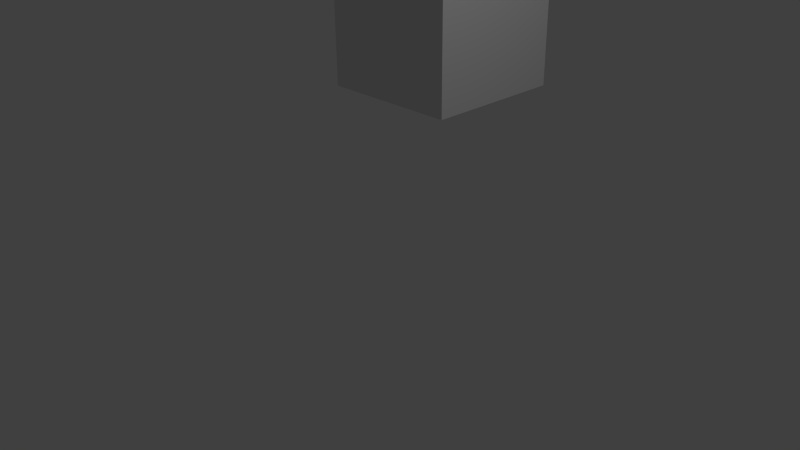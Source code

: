 # Source: duplicate.blend  (saved by Blender 2.65.0; exported with 4.5.12 LTS)
import bpy
from mathutils import Matrix  # noqa: F401  (used for matrix-valued properties, if any)

bpy.ops.wm.read_factory_settings(use_empty=True)
scene = bpy.context.scene
scene.name = 'Scene'

# ---- collections
col_collection_1 = bpy.data.collections.new('Collection 1'); scene.collection.children.link(col_collection_1)
col_collection_2 = bpy.data.collections.new('Collection 2'); scene.collection.children.link(col_collection_2)
col_collection_2.hide_render = True
col_collection_2.hide_viewport = True

# ---- materials (node trees are filled in below, after node groups)
mat_material = bpy.data.materials.new('Material')
mat_material.alpha_threshold = 0.0
mat_material.use_transparent_shadow = False
mat_material.roughness = 0.5
mat_material.line_color = (0.0, 0.0, 0.0, 1.0)

# ---- material node trees

# ---- world
world_world = bpy.data.worlds.new('World'); scene.world = world_world
world_world.color = (0.05088, 0.05088, 0.05088)
world_world.use_sun_shadow = False
world_world.sun_shadow_jitter_overblur = 0.0
world_world.cycles.sampling_method = 'MANUAL'
world_world.cycles.sample_map_resolution = 256

# ---- cameras
cam_camera = bpy.data.cameras.new('Camera')
cam_camera.clip_end = 100.0
cam_camera.lens = 35.0
cam_camera.sensor_width = 32.0
cam_camera.sensor_height = 18.0
cam_camera.ortho_scale = 7.314
cam_camera.dof.focus_distance = 0.0
cam_camera.dof.aperture_fstop = 128.0

# ---- lights
light_lamp = bpy.data.lights.new('Lamp', 'POINT')
light_lamp.transmission_factor = 0.0
light_lamp.cutoff_distance = 30.0
light_lamp.energy = 100.0
light_lamp.shadow_buffer_clip_start = 1.001
light_lamp.shadow_soft_size = 0.1
light_lamp.shadow_maximum_resolution = 0.006
light_lamp.use_absolute_resolution = True
light_lamp.cycles.use_multiple_importance_sampling = False

# ---- meshes
me_cube = bpy.data.meshes.new('Cube')
me_cube.from_pydata([(1.0, 1.0, -1.0), (1.0, -1.0, -1.0), (-1.0, -1.0, -1.0), (-1.0, 1.0, -1.0), (1.0, 1.0, 1.0), (1.0, -1.0, 1.0), (-1.0, -1.0, 1.0), (-1.0, 1.0, 1.0)], [], [(0, 1, 2, 3), (4, 7, 6, 5), (0, 4, 5, 1), (1, 5, 6, 2), (2, 6, 7, 3), (4, 0, 3, 7)])
me_cube.materials.append(mat_material)
me_cube.use_remesh_preserve_volume = False
me_cube.use_remesh_preserve_attributes = False
me_cube.use_mirror_vertex_groups = False
me_cube.update()
me_cylinder = bpy.data.meshes.new('Cylinder')
me_cylinder.from_pydata([(0.0, 1.0, -1.0), (0.0, 1.0, 1.0), (0.1951, 0.9808, -1.0), (0.1951, 0.9808, 1.0), (0.3827, 0.9239, -1.0), (0.3827, 0.9239, 1.0), (0.5556, 0.8315, -1.0), (0.5556, 0.8315, 1.0), (0.7071, 0.7071, -1.0), (0.7071, 0.7071, 1.0), (0.8315, 0.5556, -1.0), (0.8315, 0.5556, 1.0), (0.9239, 0.3827, -1.0), (0.9239, 0.3827, 1.0), (0.9808, 0.1951, -1.0), (0.9808, 0.1951, 1.0), (1.0, 7.55e-08, -1.0), (1.0, 7.55e-08, 1.0), (0.9808, -0.1951, -1.0), (0.9808, -0.1951, 1.0), (0.9239, -0.3827, -1.0), (0.9239, -0.3827, 1.0), (0.8315, -0.5556, -1.0), (0.8315, -0.5556, 1.0), (0.7071, -0.7071, -1.0), (0.7071, -0.7071, 1.0), (0.5556, -0.8315, -1.0), (0.5556, -0.8315, 1.0), (0.3827, -0.9239, -1.0), (0.3827, -0.9239, 1.0), (0.1951, -0.9808, -1.0), (0.1951, -0.9808, 1.0), (-3.258e-07, -1.0, -1.0), (-3.258e-07, -1.0, 1.0), (-0.1951, -0.9808, -1.0), (-0.1951, -0.9808, 1.0), (-0.3827, -0.9239, -1.0), (-0.3827, -0.9239, 1.0), (-0.5556, -0.8315, -1.0), (-0.5556, -0.8315, 1.0), (-0.7071, -0.7071, -1.0), (-0.7071, -0.7071, 1.0), (-0.8315, -0.5556, -1.0), (-0.8315, -0.5556, 1.0), (-0.9239, -0.3827, -1.0), (-0.9239, -0.3827, 1.0), (-0.9808, -0.1951, -1.0), (-0.9808, -0.1951, 1.0), (-1.0, 9.656e-07, -1.0), (-1.0, 9.656e-07, 1.0), (-0.9808, 0.1951, -1.0), (-0.9808, 0.1951, 1.0), (-0.9239, 0.3827, -1.0), (-0.9239, 0.3827, 1.0), (-0.8315, 0.5556, -1.0), (-0.8315, 0.5556, 1.0), (-0.7071, 0.7071, -1.0), (-0.7071, 0.7071, 1.0), (-0.5556, 0.8315, -1.0), (-0.5556, 0.8315, 1.0), (-0.3827, 0.9239, -1.0), (-0.3827, 0.9239, 1.0), (-0.1951, 0.9808, -1.0), (-0.1951, 0.9808, 1.0)], [], [(0, 1, 3, 2), (2, 3, 5, 4), (4, 5, 7, 6), (6, 7, 9, 8), (8, 9, 11, 10), (10, 11, 13, 12), (12, 13, 15, 14), (14, 15, 17, 16), (16, 17, 19, 18), (18, 19, 21, 20), (20, 21, 23, 22), (22, 23, 25, 24), (24, 25, 27, 26), (26, 27, 29, 28), (28, 29, 31, 30), (30, 31, 33, 32), (32, 33, 35, 34), (34, 35, 37, 36), (36, 37, 39, 38), (38, 39, 41, 40), (40, 41, 43, 42), (42, 43, 45, 44), (44, 45, 47, 46), (46, 47, 49, 48), (48, 49, 51, 50), (50, 51, 53, 52), (52, 53, 55, 54), (54, 55, 57, 56), (56, 57, 59, 58), (58, 59, 61, 60), (3, 1, 63, 61, 59, 57, 55, 53, 51, 49, 47, 45, 43, 41, 39, 37, 35, 33, 31, 29, 27, 25, 23, 21, 19, 17, 15, 13, 11, 9, 7, 5), (62, 63, 1, 0), (60, 61, 63, 62), (0, 2, 4, 6, 8, 10, 12, 14, 16, 18, 20, 22, 24, 26, 28, 30, 32, 34, 36, 38, 40, 42, 44, 46, 48, 50, 52, 54, 56, 58, 60, 62)])
me_cylinder.use_remesh_preserve_volume = False
me_cylinder.use_remesh_preserve_attributes = False
me_cylinder.use_mirror_vertex_groups = False
me_cylinder.update()

# ---- objects
ob_root = bpy.data.objects.new('root', None)
ob_cube = bpy.data.objects.new('Cube', me_cube)
ob_lamp = bpy.data.objects.new('Lamp', light_lamp)
ob_camera = bpy.data.objects.new('Camera', cam_camera)
ob_cylinder = bpy.data.objects.new('Cylinder', me_cylinder)

# ---- transforms, parenting, visibility, modifiers, constraints
ob_root.location = (0.0, 0.0, 0.0)
ob_root.empty_image_offset = (0.0, 0.0)
ob_root.lineart.crease_threshold = 0.0
ob_cube.location = (-0.6426, 1.858, 2.688)
ob_cube.lock_rotations_4d = False
ob_cube.empty_display_type = 'ARROWS'
ob_cube.lineart.crease_threshold = 0.0
ob_lamp.location = (4.076, 1.005, 5.904)
ob_lamp.rotation_euler = (0.6503, 0.05522, 1.866)
ob_lamp.lock_rotations_4d = False
ob_lamp.empty_display_type = 'ARROWS'
ob_lamp.color = (0.0, 0.0, 0.0, 0.0)
ob_lamp.lineart.crease_threshold = 0.0
ob_camera.location = (7.481, -6.508, 5.344)
ob_camera.rotation_euler = (1.109, 0.01082, 0.8149)
ob_camera.lock_rotations_4d = False
ob_camera.empty_display_type = 'ARROWS'
ob_camera.color = (0.0, 0.0, 0.0, 0.0)
ob_camera.display_type = 'WIRE'
ob_camera.lineart.crease_threshold = 0.0
ob_cylinder.location = (3.4, 0.0, 0.0)
ob_cylinder.lineart.crease_threshold = 0.0

# ---- collection membership
col_collection_1.objects.link(ob_root)
col_collection_1.objects.link(ob_cube)
col_collection_1.objects.link(ob_lamp)
col_collection_1.objects.link(ob_camera)
col_collection_2.objects.link(ob_cylinder)

# ---- scene / render settings (as saved in the file)
scene.camera = ob_camera
scene.frame_start = 1; scene.frame_end = 250; scene.frame_set(1)
scene.render.engine = 'BLENDER_EEVEE_NEXT'
scene.render.image_settings.color_mode = 'RGB'
scene.render.image_settings.compression = 90
scene.render.resolution_percentage = 50
scene.render.dither_intensity = 0.0
scene.render.bake_margin = 2
scene.render.bake_bias = 0.0
scene.cycles.use_denoising = False
scene.cycles.samples = 10
scene.cycles.sampling_pattern = 'TABULATED_SOBOL'
scene.cycles.light_sampling_threshold = 0.0
scene.cycles.use_adaptive_sampling = False
scene.cycles.use_light_tree = False
scene.cycles.blur_glossy = 0.0
scene.cycles.volume_bounces = 1
scene.cycles.pixel_filter_type = 'GAUSSIAN'
scene.cycles.sample_clamp_indirect = 0.0
scene.view_settings.view_transform = 'Standard'
bpy.context.view_layer.update()
